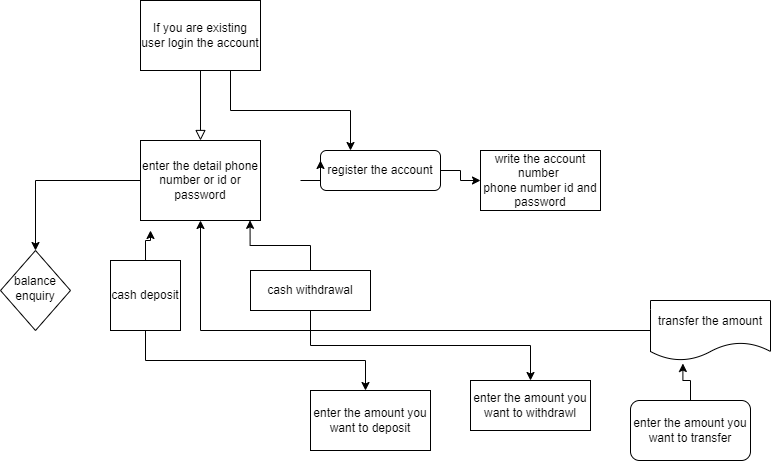

The diagram above was exported from draw.io. Its source (the exported page's mxGraphModel, read from the mxfile embedded in the PNG):
<mxGraphModel dx="1038" dy="521" grid="1" gridSize="10" guides="1" tooltips="1" connect="1" arrows="1" fold="1" page="1" pageScale="1" pageWidth="827" pageHeight="1169" math="0" shadow="0">
  <root>
    <mxCell id="WIyWlLk6GJQsqaUBKTNV-0" />
    <mxCell id="WIyWlLk6GJQsqaUBKTNV-1" parent="WIyWlLk6GJQsqaUBKTNV-0" />
    <mxCell id="WIyWlLk6GJQsqaUBKTNV-2" value="" style="rounded=0;html=1;jettySize=auto;orthogonalLoop=1;fontSize=11;endArrow=block;endFill=0;endSize=8;strokeWidth=1;shadow=0;labelBackgroundColor=none;edgeStyle=orthogonalEdgeStyle;exitX=0.5;exitY=1;exitDx=0;exitDy=0;" parent="WIyWlLk6GJQsqaUBKTNV-1" source="f8e3OTfhHXEVLzeV1Kmd-1" target="WIyWlLk6GJQsqaUBKTNV-6" edge="1">
      <mxGeometry relative="1" as="geometry">
        <mxPoint x="220" y="120" as="sourcePoint" />
      </mxGeometry>
    </mxCell>
    <mxCell id="WIyWlLk6GJQsqaUBKTNV-6" value="Lamp&lt;br&gt;plugged in?" style="rhombus;whiteSpace=wrap;html=1;shadow=0;fontFamily=Helvetica;fontSize=12;align=center;strokeWidth=1;spacing=6;spacingTop=-4;" parent="WIyWlLk6GJQsqaUBKTNV-1" vertex="1">
      <mxGeometry x="160" y="170" width="100" height="80" as="geometry" />
    </mxCell>
    <mxCell id="f8e3OTfhHXEVLzeV1Kmd-2" style="edgeStyle=orthogonalEdgeStyle;rounded=0;orthogonalLoop=1;jettySize=auto;html=1;" edge="1" parent="WIyWlLk6GJQsqaUBKTNV-1" source="WIyWlLk6GJQsqaUBKTNV-7" target="f8e3OTfhHXEVLzeV1Kmd-3">
      <mxGeometry relative="1" as="geometry">
        <mxPoint x="510" y="210" as="targetPoint" />
      </mxGeometry>
    </mxCell>
    <mxCell id="f8e3OTfhHXEVLzeV1Kmd-5" style="edgeStyle=orthogonalEdgeStyle;rounded=0;orthogonalLoop=1;jettySize=auto;html=1;exitX=0.25;exitY=0;exitDx=0;exitDy=0;" edge="1" parent="WIyWlLk6GJQsqaUBKTNV-1" source="WIyWlLk6GJQsqaUBKTNV-7">
      <mxGeometry relative="1" as="geometry">
        <mxPoint x="360" y="180" as="targetPoint" />
      </mxGeometry>
    </mxCell>
    <mxCell id="WIyWlLk6GJQsqaUBKTNV-7" value="register the account" style="rounded=1;whiteSpace=wrap;html=1;fontSize=12;glass=0;strokeWidth=1;shadow=0;" parent="WIyWlLk6GJQsqaUBKTNV-1" vertex="1">
      <mxGeometry x="330" y="180" width="120" height="40" as="geometry" />
    </mxCell>
    <mxCell id="WIyWlLk6GJQsqaUBKTNV-10" value="balance enquiry" style="rhombus;whiteSpace=wrap;html=1;shadow=0;fontFamily=Helvetica;fontSize=12;align=center;strokeWidth=1;spacing=6;spacingTop=-4;" parent="WIyWlLk6GJQsqaUBKTNV-1" vertex="1">
      <mxGeometry x="10" y="280" width="70" height="80" as="geometry" />
    </mxCell>
    <mxCell id="f8e3OTfhHXEVLzeV1Kmd-4" style="edgeStyle=orthogonalEdgeStyle;rounded=0;orthogonalLoop=1;jettySize=auto;html=1;entryX=0;entryY=0.25;entryDx=0;entryDy=0;" edge="1" parent="WIyWlLk6GJQsqaUBKTNV-1" target="WIyWlLk6GJQsqaUBKTNV-7">
      <mxGeometry relative="1" as="geometry">
        <mxPoint x="310" y="210" as="sourcePoint" />
      </mxGeometry>
    </mxCell>
    <mxCell id="f8e3OTfhHXEVLzeV1Kmd-21" style="edgeStyle=orthogonalEdgeStyle;rounded=0;orthogonalLoop=1;jettySize=auto;html=1;entryX=0.5;entryY=0;entryDx=0;entryDy=0;" edge="1" parent="WIyWlLk6GJQsqaUBKTNV-1" source="f8e3OTfhHXEVLzeV1Kmd-0" target="WIyWlLk6GJQsqaUBKTNV-10">
      <mxGeometry relative="1" as="geometry" />
    </mxCell>
    <mxCell id="f8e3OTfhHXEVLzeV1Kmd-0" value="enter the detail phone number or id or password" style="whiteSpace=wrap;html=1;" vertex="1" parent="WIyWlLk6GJQsqaUBKTNV-1">
      <mxGeometry x="150" y="170" width="120" height="80" as="geometry" />
    </mxCell>
    <mxCell id="f8e3OTfhHXEVLzeV1Kmd-6" style="edgeStyle=orthogonalEdgeStyle;rounded=0;orthogonalLoop=1;jettySize=auto;html=1;exitX=0.75;exitY=1;exitDx=0;exitDy=0;entryX=0.25;entryY=0;entryDx=0;entryDy=0;" edge="1" parent="WIyWlLk6GJQsqaUBKTNV-1" source="f8e3OTfhHXEVLzeV1Kmd-1" target="WIyWlLk6GJQsqaUBKTNV-7">
      <mxGeometry relative="1" as="geometry" />
    </mxCell>
    <mxCell id="f8e3OTfhHXEVLzeV1Kmd-1" value="If you are existing user login the account" style="rounded=0;whiteSpace=wrap;html=1;" vertex="1" parent="WIyWlLk6GJQsqaUBKTNV-1">
      <mxGeometry x="150" y="30" width="120" height="70" as="geometry" />
    </mxCell>
    <mxCell id="f8e3OTfhHXEVLzeV1Kmd-3" value="write the account number&amp;nbsp;&lt;br&gt;phone number id and password" style="rounded=0;whiteSpace=wrap;html=1;" vertex="1" parent="WIyWlLk6GJQsqaUBKTNV-1">
      <mxGeometry x="490" y="180" width="120" height="60" as="geometry" />
    </mxCell>
    <mxCell id="f8e3OTfhHXEVLzeV1Kmd-18" style="edgeStyle=orthogonalEdgeStyle;rounded=0;orthogonalLoop=1;jettySize=auto;html=1;exitX=0.5;exitY=1;exitDx=0;exitDy=0;" edge="1" parent="WIyWlLk6GJQsqaUBKTNV-1" source="f8e3OTfhHXEVLzeV1Kmd-8">
      <mxGeometry relative="1" as="geometry">
        <mxPoint x="375" y="420" as="targetPoint" />
      </mxGeometry>
    </mxCell>
    <mxCell id="f8e3OTfhHXEVLzeV1Kmd-20" style="edgeStyle=orthogonalEdgeStyle;rounded=0;orthogonalLoop=1;jettySize=auto;html=1;" edge="1" parent="WIyWlLk6GJQsqaUBKTNV-1" source="f8e3OTfhHXEVLzeV1Kmd-8">
      <mxGeometry relative="1" as="geometry">
        <mxPoint x="160" y="260" as="targetPoint" />
      </mxGeometry>
    </mxCell>
    <mxCell id="f8e3OTfhHXEVLzeV1Kmd-8" value="cash deposit" style="whiteSpace=wrap;html=1;aspect=fixed;" vertex="1" parent="WIyWlLk6GJQsqaUBKTNV-1">
      <mxGeometry x="120" y="290" width="70" height="70" as="geometry" />
    </mxCell>
    <mxCell id="f8e3OTfhHXEVLzeV1Kmd-15" style="edgeStyle=orthogonalEdgeStyle;rounded=0;orthogonalLoop=1;jettySize=auto;html=1;exitX=0.5;exitY=1;exitDx=0;exitDy=0;" edge="1" parent="WIyWlLk6GJQsqaUBKTNV-1" source="f8e3OTfhHXEVLzeV1Kmd-9" target="f8e3OTfhHXEVLzeV1Kmd-16">
      <mxGeometry relative="1" as="geometry">
        <mxPoint x="540" y="420" as="targetPoint" />
      </mxGeometry>
    </mxCell>
    <mxCell id="f8e3OTfhHXEVLzeV1Kmd-22" style="edgeStyle=orthogonalEdgeStyle;rounded=0;orthogonalLoop=1;jettySize=auto;html=1;entryX=0.913;entryY=0.998;entryDx=0;entryDy=0;entryPerimeter=0;" edge="1" parent="WIyWlLk6GJQsqaUBKTNV-1" source="f8e3OTfhHXEVLzeV1Kmd-9" target="f8e3OTfhHXEVLzeV1Kmd-0">
      <mxGeometry relative="1" as="geometry" />
    </mxCell>
    <mxCell id="f8e3OTfhHXEVLzeV1Kmd-9" value="cash withdrawal" style="shape=parallelogram;perimeter=parallelogramPerimeter;whiteSpace=wrap;html=1;fixedSize=1;size=-30;" vertex="1" parent="WIyWlLk6GJQsqaUBKTNV-1">
      <mxGeometry x="260" y="300" width="120" height="40" as="geometry" />
    </mxCell>
    <mxCell id="f8e3OTfhHXEVLzeV1Kmd-12" style="edgeStyle=orthogonalEdgeStyle;rounded=0;orthogonalLoop=1;jettySize=auto;html=1;" edge="1" parent="WIyWlLk6GJQsqaUBKTNV-1" source="f8e3OTfhHXEVLzeV1Kmd-11" target="f8e3OTfhHXEVLzeV1Kmd-0">
      <mxGeometry relative="1" as="geometry" />
    </mxCell>
    <mxCell id="f8e3OTfhHXEVLzeV1Kmd-11" value="transfer the amount" style="shape=document;whiteSpace=wrap;html=1;boundedLbl=1;" vertex="1" parent="WIyWlLk6GJQsqaUBKTNV-1">
      <mxGeometry x="660" y="330" width="120" height="60" as="geometry" />
    </mxCell>
    <mxCell id="f8e3OTfhHXEVLzeV1Kmd-14" style="edgeStyle=orthogonalEdgeStyle;rounded=0;orthogonalLoop=1;jettySize=auto;html=1;entryX=0.27;entryY=1.05;entryDx=0;entryDy=0;entryPerimeter=0;" edge="1" parent="WIyWlLk6GJQsqaUBKTNV-1" source="f8e3OTfhHXEVLzeV1Kmd-13" target="f8e3OTfhHXEVLzeV1Kmd-11">
      <mxGeometry relative="1" as="geometry" />
    </mxCell>
    <mxCell id="f8e3OTfhHXEVLzeV1Kmd-13" value="enter the amount you want to transfer" style="rounded=1;whiteSpace=wrap;html=1;" vertex="1" parent="WIyWlLk6GJQsqaUBKTNV-1">
      <mxGeometry x="640" y="430" width="120" height="60" as="geometry" />
    </mxCell>
    <mxCell id="f8e3OTfhHXEVLzeV1Kmd-16" value="enter the amount you want to withdrawl" style="rounded=0;whiteSpace=wrap;html=1;" vertex="1" parent="WIyWlLk6GJQsqaUBKTNV-1">
      <mxGeometry x="480" y="410" width="120" height="50" as="geometry" />
    </mxCell>
    <mxCell id="f8e3OTfhHXEVLzeV1Kmd-17" value="enter the amount you want to deposit" style="rounded=0;whiteSpace=wrap;html=1;" vertex="1" parent="WIyWlLk6GJQsqaUBKTNV-1">
      <mxGeometry x="320" y="420" width="120" height="60" as="geometry" />
    </mxCell>
  </root>
</mxGraphModel>